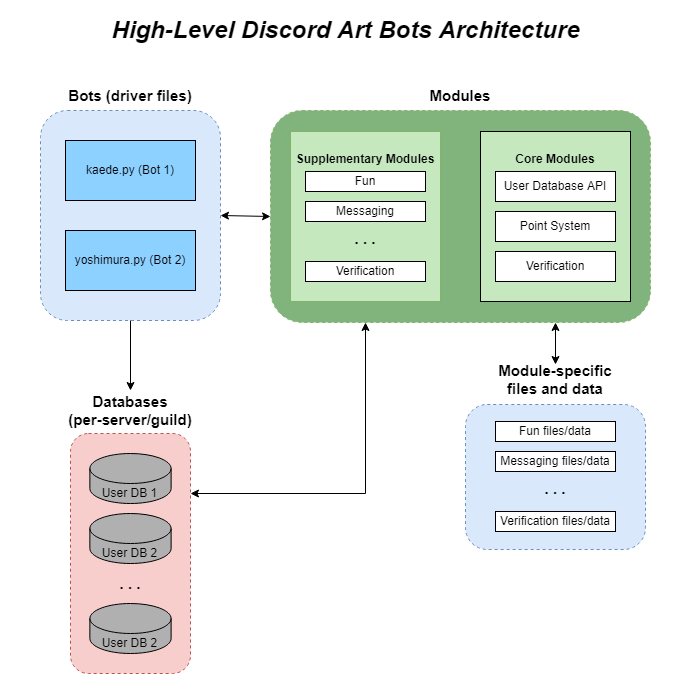

The diagram above was exported from draw.io. Its source (the exported page's mxGraphModel, read from the mxfile embedded in the PNG):
<mxGraphModel dx="1422" dy="762" grid="0" gridSize="10" guides="1" tooltips="1" connect="1" arrows="1" fold="1" page="1" pageScale="1" pageWidth="850" pageHeight="1100" math="0" shadow="0">
  <root>
    <mxCell id="0" />
    <mxCell id="1" parent="0" />
    <mxCell id="cRpd0FNVnEvXRN3UYVC3-38" value="" style="whiteSpace=wrap;html=1;aspect=fixed;fontSize=24;strokeColor=none;" vertex="1" parent="1">
      <mxGeometry x="80" y="30" width="690" height="690" as="geometry" />
    </mxCell>
    <mxCell id="cRpd0FNVnEvXRN3UYVC3-22" value="" style="rounded=1;whiteSpace=wrap;html=1;fontSize=15;dashed=1;fillColor=#f8cecc;strokeColor=#b85450;" vertex="1" parent="1">
      <mxGeometry x="149.99999999999994" y="463" width="120" height="240" as="geometry" />
    </mxCell>
    <mxCell id="cRpd0FNVnEvXRN3UYVC3-3" value="" style="rounded=1;whiteSpace=wrap;html=1;dashed=1;fillColor=#dae8fc;strokeColor=#6c8ebf;" vertex="1" parent="1">
      <mxGeometry x="120" y="140" width="180" height="210" as="geometry" />
    </mxCell>
    <mxCell id="cRpd0FNVnEvXRN3UYVC3-4" value="kaede.py (Bot 1)" style="rounded=0;whiteSpace=wrap;html=1;fillColor=#8CD1FF;" vertex="1" parent="1">
      <mxGeometry x="145" y="170" width="130" height="60" as="geometry" />
    </mxCell>
    <mxCell id="cRpd0FNVnEvXRN3UYVC3-5" value="yoshimura.py (Bot 2)" style="rounded=0;whiteSpace=wrap;html=1;fillColor=#8CD1FF;" vertex="1" parent="1">
      <mxGeometry x="145" y="260" width="130" height="60" as="geometry" />
    </mxCell>
    <mxCell id="cRpd0FNVnEvXRN3UYVC3-6" value="&lt;b&gt;&lt;font style=&quot;font-size: 15px;&quot;&gt;Bots (driver files)&lt;/font&gt;&lt;/b&gt;" style="text;html=1;strokeColor=none;fillColor=none;align=center;verticalAlign=middle;whiteSpace=wrap;rounded=0;" vertex="1" parent="1">
      <mxGeometry x="145" y="110" width="130" height="30" as="geometry" />
    </mxCell>
    <mxCell id="cRpd0FNVnEvXRN3UYVC3-7" value="&lt;font style=&quot;font-size: 12px;&quot;&gt;User DB 1&lt;br&gt;&lt;/font&gt;" style="shape=cylinder3;whiteSpace=wrap;html=1;boundedLbl=1;backgroundOutline=1;size=15;fontSize=15;fillColor=#B0B0B0;" vertex="1" parent="1">
      <mxGeometry x="169.35999999999996" y="483" width="81.25" height="50" as="geometry" />
    </mxCell>
    <mxCell id="cRpd0FNVnEvXRN3UYVC3-8" value="" style="rounded=1;whiteSpace=wrap;html=1;dashed=1;fillColor=#81B37D;strokeColor=#82b366;" vertex="1" parent="1">
      <mxGeometry x="350" y="140" width="380" height="212" as="geometry" />
    </mxCell>
    <mxCell id="cRpd0FNVnEvXRN3UYVC3-9" value="&lt;b&gt;&lt;font style=&quot;font-size: 15px;&quot;&gt;Modules&lt;/font&gt;&lt;/b&gt;" style="text;html=1;strokeColor=none;fillColor=none;align=center;verticalAlign=middle;whiteSpace=wrap;rounded=0;" vertex="1" parent="1">
      <mxGeometry x="475" y="110" width="130" height="30" as="geometry" />
    </mxCell>
    <mxCell id="cRpd0FNVnEvXRN3UYVC3-10" value="&lt;b&gt;Core Modules&lt;br&gt;&lt;br&gt;&lt;br&gt;&lt;br&gt;&lt;br&gt;&lt;br&gt;&lt;br&gt;&lt;br&gt;&lt;br&gt;&lt;/b&gt;" style="rounded=0;whiteSpace=wrap;html=1;fontSize=12;fillColor=#C5E8BE;" vertex="1" parent="1">
      <mxGeometry x="560" y="161" width="150" height="170" as="geometry" />
    </mxCell>
    <mxCell id="cRpd0FNVnEvXRN3UYVC3-11" value="User Database API" style="rounded=0;whiteSpace=wrap;html=1;fontSize=12;" vertex="1" parent="1">
      <mxGeometry x="575" y="201" width="120" height="30" as="geometry" />
    </mxCell>
    <mxCell id="cRpd0FNVnEvXRN3UYVC3-12" value="Point System" style="rounded=0;whiteSpace=wrap;html=1;fontSize=12;" vertex="1" parent="1">
      <mxGeometry x="575" y="241" width="120" height="30" as="geometry" />
    </mxCell>
    <mxCell id="cRpd0FNVnEvXRN3UYVC3-13" value="Verification" style="rounded=0;whiteSpace=wrap;html=1;fontSize=12;" vertex="1" parent="1">
      <mxGeometry x="575" y="281" width="120" height="30" as="geometry" />
    </mxCell>
    <mxCell id="cRpd0FNVnEvXRN3UYVC3-14" value="&lt;b&gt;Supplementary Modules&lt;br&gt;&lt;br&gt;&lt;br&gt;&lt;br&gt;&lt;br&gt;&lt;br&gt;&lt;br&gt;&lt;br&gt;&lt;br&gt;&lt;/b&gt;" style="rounded=0;whiteSpace=wrap;html=1;fontSize=12;fillColor=#C5E8BE;strokeColor=#82b366;" vertex="1" parent="1">
      <mxGeometry x="370" y="161" width="150" height="170" as="geometry" />
    </mxCell>
    <mxCell id="cRpd0FNVnEvXRN3UYVC3-15" value="Fun" style="rounded=0;whiteSpace=wrap;html=1;fontSize=12;" vertex="1" parent="1">
      <mxGeometry x="385" y="201" width="120" height="20" as="geometry" />
    </mxCell>
    <mxCell id="cRpd0FNVnEvXRN3UYVC3-16" value="Messaging" style="rounded=0;whiteSpace=wrap;html=1;fontSize=12;" vertex="1" parent="1">
      <mxGeometry x="385" y="231" width="120" height="20" as="geometry" />
    </mxCell>
    <mxCell id="cRpd0FNVnEvXRN3UYVC3-17" value="Verification" style="rounded=0;whiteSpace=wrap;html=1;fontSize=12;" vertex="1" parent="1">
      <mxGeometry x="385" y="291" width="120" height="20" as="geometry" />
    </mxCell>
    <mxCell id="cRpd0FNVnEvXRN3UYVC3-18" value="&lt;b&gt;&lt;font style=&quot;font-size: 15px;&quot;&gt;. . .&lt;/font&gt;&lt;/b&gt;" style="text;html=1;strokeColor=none;fillColor=none;align=center;verticalAlign=middle;whiteSpace=wrap;rounded=0;fontSize=12;" vertex="1" parent="1">
      <mxGeometry x="415" y="258" width="60" height="20" as="geometry" />
    </mxCell>
    <mxCell id="cRpd0FNVnEvXRN3UYVC3-19" value="&lt;font style=&quot;font-size: 12px;&quot;&gt;User DB 2&lt;br&gt;&lt;/font&gt;" style="shape=cylinder3;whiteSpace=wrap;html=1;boundedLbl=1;backgroundOutline=1;size=15;fontSize=15;fillColor=#B0B0B0;" vertex="1" parent="1">
      <mxGeometry x="169.35999999999996" y="543" width="81.25" height="50" as="geometry" />
    </mxCell>
    <mxCell id="cRpd0FNVnEvXRN3UYVC3-20" value="&lt;font style=&quot;font-size: 12px;&quot;&gt;User DB 2&lt;br&gt;&lt;/font&gt;" style="shape=cylinder3;whiteSpace=wrap;html=1;boundedLbl=1;backgroundOutline=1;size=15;fontSize=15;fillColor=#B0B0B0;" vertex="1" parent="1">
      <mxGeometry x="169.36999999999995" y="633" width="81.25" height="50" as="geometry" />
    </mxCell>
    <mxCell id="cRpd0FNVnEvXRN3UYVC3-21" value="&lt;b&gt;&lt;font style=&quot;font-size: 15px;&quot;&gt;. . .&lt;/font&gt;&lt;/b&gt;" style="text;html=1;strokeColor=none;fillColor=none;align=center;verticalAlign=middle;whiteSpace=wrap;rounded=0;fontSize=12;" vertex="1" parent="1">
      <mxGeometry x="179.98999999999995" y="603" width="60" height="20" as="geometry" />
    </mxCell>
    <mxCell id="cRpd0FNVnEvXRN3UYVC3-23" value="&lt;b&gt;&lt;font style=&quot;font-size: 15px;&quot;&gt;Databases&lt;br&gt;(per-server/guild)&lt;/font&gt;&lt;/b&gt;" style="text;html=1;strokeColor=none;fillColor=none;align=center;verticalAlign=middle;whiteSpace=wrap;rounded=0;" vertex="1" parent="1">
      <mxGeometry x="142.82" y="420" width="134.36" height="40" as="geometry" />
    </mxCell>
    <mxCell id="cRpd0FNVnEvXRN3UYVC3-24" value="" style="endArrow=classic;html=1;rounded=0;fontSize=15;exitX=0.5;exitY=1;exitDx=0;exitDy=0;entryX=0.5;entryY=0;entryDx=0;entryDy=0;" edge="1" parent="1" source="cRpd0FNVnEvXRN3UYVC3-3" target="cRpd0FNVnEvXRN3UYVC3-23">
      <mxGeometry width="50" height="50" relative="1" as="geometry">
        <mxPoint x="410" y="420" as="sourcePoint" />
        <mxPoint x="460" y="370" as="targetPoint" />
      </mxGeometry>
    </mxCell>
    <mxCell id="cRpd0FNVnEvXRN3UYVC3-25" value="" style="endArrow=classic;startArrow=classic;html=1;rounded=0;fontSize=15;exitX=1;exitY=0.25;exitDx=0;exitDy=0;entryX=0.25;entryY=1;entryDx=0;entryDy=0;" edge="1" parent="1" source="cRpd0FNVnEvXRN3UYVC3-22" target="cRpd0FNVnEvXRN3UYVC3-8">
      <mxGeometry width="50" height="50" relative="1" as="geometry">
        <mxPoint x="410" y="420" as="sourcePoint" />
        <mxPoint x="460" y="370" as="targetPoint" />
        <Array as="points">
          <mxPoint x="445" y="523" />
        </Array>
      </mxGeometry>
    </mxCell>
    <mxCell id="cRpd0FNVnEvXRN3UYVC3-28" value="" style="endArrow=classic;startArrow=classic;html=1;rounded=0;fontSize=15;exitX=1;exitY=0.5;exitDx=0;exitDy=0;entryX=0;entryY=0.5;entryDx=0;entryDy=0;" edge="1" parent="1" source="cRpd0FNVnEvXRN3UYVC3-3" target="cRpd0FNVnEvXRN3UYVC3-8">
      <mxGeometry width="50" height="50" relative="1" as="geometry">
        <mxPoint x="410" y="420" as="sourcePoint" />
        <mxPoint x="460" y="370" as="targetPoint" />
      </mxGeometry>
    </mxCell>
    <mxCell id="cRpd0FNVnEvXRN3UYVC3-30" value="" style="rounded=1;whiteSpace=wrap;html=1;dashed=1;fillColor=#dae8fc;strokeColor=#6c8ebf;" vertex="1" parent="1">
      <mxGeometry x="545" y="434" width="180" height="145" as="geometry" />
    </mxCell>
    <mxCell id="cRpd0FNVnEvXRN3UYVC3-31" value="&lt;span style=&quot;font-size: 15px;&quot;&gt;&lt;b&gt;Module-specific files and data&lt;/b&gt;&lt;/span&gt;" style="text;html=1;strokeColor=none;fillColor=none;align=center;verticalAlign=middle;whiteSpace=wrap;rounded=0;" vertex="1" parent="1">
      <mxGeometry x="570" y="394" width="130" height="30" as="geometry" />
    </mxCell>
    <mxCell id="cRpd0FNVnEvXRN3UYVC3-32" value="Fun files/data" style="rounded=0;whiteSpace=wrap;html=1;fontSize=12;" vertex="1" parent="1">
      <mxGeometry x="575" y="451" width="120" height="20" as="geometry" />
    </mxCell>
    <mxCell id="cRpd0FNVnEvXRN3UYVC3-33" value="Messaging files/data" style="rounded=0;whiteSpace=wrap;html=1;fontSize=12;" vertex="1" parent="1">
      <mxGeometry x="575" y="481" width="120" height="20" as="geometry" />
    </mxCell>
    <mxCell id="cRpd0FNVnEvXRN3UYVC3-34" value="Verification files/data" style="rounded=0;whiteSpace=wrap;html=1;fontSize=12;" vertex="1" parent="1">
      <mxGeometry x="575" y="541" width="120" height="20" as="geometry" />
    </mxCell>
    <mxCell id="cRpd0FNVnEvXRN3UYVC3-35" value="&lt;b&gt;&lt;font style=&quot;font-size: 15px;&quot;&gt;. . .&lt;/font&gt;&lt;/b&gt;" style="text;html=1;strokeColor=none;fillColor=none;align=center;verticalAlign=middle;whiteSpace=wrap;rounded=0;fontSize=12;" vertex="1" parent="1">
      <mxGeometry x="605" y="508" width="60" height="20" as="geometry" />
    </mxCell>
    <mxCell id="cRpd0FNVnEvXRN3UYVC3-36" value="" style="endArrow=classic;startArrow=classic;html=1;rounded=0;fontSize=15;exitX=0.5;exitY=0;exitDx=0;exitDy=0;entryX=0.75;entryY=1;entryDx=0;entryDy=0;" edge="1" parent="1" source="cRpd0FNVnEvXRN3UYVC3-31" target="cRpd0FNVnEvXRN3UYVC3-8">
      <mxGeometry width="50" height="50" relative="1" as="geometry">
        <mxPoint x="410" y="420" as="sourcePoint" />
        <mxPoint x="460" y="370" as="targetPoint" />
      </mxGeometry>
    </mxCell>
    <mxCell id="cRpd0FNVnEvXRN3UYVC3-37" value="&lt;font style=&quot;font-size: 24px;&quot;&gt;&lt;b&gt;&lt;i&gt;High-Level Discord Art Bots Architecture&lt;/i&gt;&lt;/b&gt;&lt;/font&gt;" style="text;html=1;strokeColor=none;fillColor=none;align=center;verticalAlign=middle;whiteSpace=wrap;rounded=0;dashed=1;fontSize=15;" vertex="1" parent="1">
      <mxGeometry x="188" y="30" width="475" height="60" as="geometry" />
    </mxCell>
  </root>
</mxGraphModel>